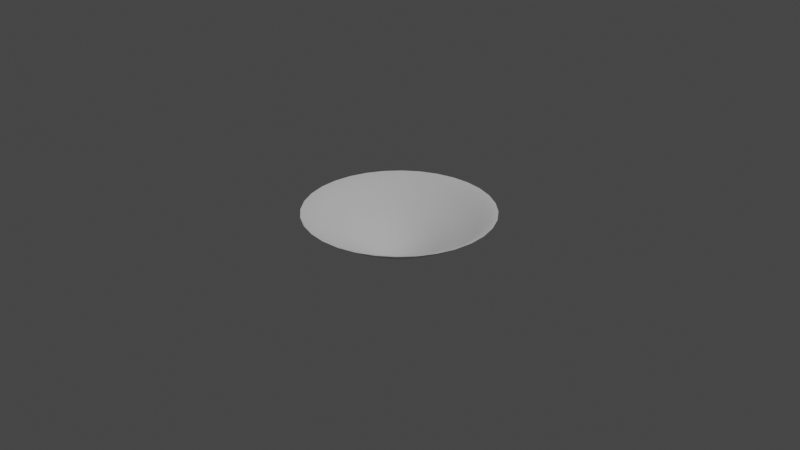 # Source: SpearAuraMesh.blend  (saved by Blender 2.82.7; exported with 4.5.12 LTS)
import bpy
from mathutils import Matrix  # noqa: F401  (used for matrix-valued properties, if any)

bpy.ops.wm.read_factory_settings(use_empty=True)
scene = bpy.context.scene
scene.name = 'Scene'

# ---- collections
col_collection = bpy.data.collections.new('Collection'); scene.collection.children.link(col_collection)

# ---- world
world_world = bpy.data.worlds.new('World'); scene.world = world_world
world_world.use_nodes = True; world_world.node_tree.nodes.clear()
_N = world_world.node_tree.nodes; _L = world_world.node_tree.links
n0 = _N.new('ShaderNodeOutputWorld'); n0.name = 'World Output'; n0.location = (300, 300)
n1 = _N.new('ShaderNodeBackground'); n1.name = 'Background'; n1.location = (10, 300)
n1.inputs[0].default_value = (0.05088, 0.05088, 0.05088, 1.0)
_L.new(n1.outputs[0], n0.inputs[0])
n0.is_active_output = True
world_world.color = (0.05088, 0.05088, 0.05088)
world_world.use_sun_shadow = False
world_world.sun_shadow_jitter_overblur = 0.0

# ---- cameras
cam_camera = bpy.data.cameras.new('Camera')
cam_camera.clip_end = 100.0
cam_camera.ortho_scale = 7.314

# ---- lights
light_light = bpy.data.lights.new('Light', 'POINT')
light_light.transmission_factor = 0.0
light_light.energy = 1000.0
light_light.shadow_soft_size = 0.1
light_light.shadow_maximum_resolution = 0.006
light_light.use_absolute_resolution = True

# ---- meshes
me_circle = bpy.data.meshes.new('Circle')
me_circle.from_pydata([(0.0, 1.0, 0.09451), (-0.1951, 0.9808, 0.09451), (-0.3827, 0.9239, 0.09451), (-0.5556, 0.8315, 0.09451), (-0.7071, 0.7071, 0.09451), (-0.8315, 0.5556, 0.09451), (-0.9239, 0.3827, 0.09451), (-0.9808, 0.1951, 0.09451), (-1.0, 7.55e-08, 0.09451), (-0.9808, -0.1951, 0.09451), (-0.9239, -0.3827, 0.09451), (-0.8315, -0.5556, 0.09451), (-0.7071, -0.7071, 0.09451), (-0.5556, -0.8315, 0.09451), (-0.3827, -0.9239, 0.09451), (-0.1951, -0.9808, 0.09451), (3.258e-07, -1.0, 0.09451), (0.1951, -0.9808, 0.09451), (0.3827, -0.9239, 0.09451), (0.5556, -0.8315, 0.09451), (0.7071, -0.7071, 0.09451), (0.8315, -0.5556, 0.09451), (0.9239, -0.3827, 0.09451), (0.9808, -0.1951, 0.09451), (1.0, 9.656e-07, 0.09451), (0.9808, 0.1951, 0.09451), (0.9239, 0.3827, 0.09451), (0.8315, 0.5556, 0.09451), (0.7071, 0.7071, 0.09451), (0.5556, 0.8315, 0.09451), (0.3827, 0.9239, 0.09451), (0.1951, 0.9808, 0.09451), (-0.4213, -0.08381, -0.2407), (0.3969, -0.1644, -0.2407), (-0.4296, 1.95e-07, -0.2407), (0.3572, -0.2387, -0.2407), (-0.4213, 0.08381, -0.2407), (0.3038, -0.3038, -0.2407), (-0.3969, 0.1644, -0.2407), (0.2387, -0.3572, -0.2407), (-0.3572, 0.2387, -0.2407), (0.1644, -0.3969, -0.2407), (0.08381, 0.4213, -0.2407), (-0.3038, 0.3038, -0.2407), (0.08381, -0.4213, -0.2407), (0.1644, 0.3969, -0.2407), (-0.2387, 0.3572, -0.2407), (7.225e-08, -0.4296, -0.2407), (0.2387, 0.3572, -0.2407), (-0.1644, 0.3969, -0.2407), (-0.08381, -0.4213, -0.2407), (0.3038, 0.3038, -0.2407), (-0.08381, 0.4213, -0.2407), (-0.1644, -0.3969, -0.2407), (0.3572, 0.2387, -0.2407), (-0.2387, -0.3572, -0.2407), (0.3969, 0.1644, -0.2407), (-0.3038, -0.3038, -0.2407), (0.4213, 0.08381, -0.2407), (-0.3572, -0.2387, -0.2407), (0.4296, 5.774e-07, -0.2407), (-0.3969, -0.1644, -0.2407), (0.4213, -0.08381, -0.2407), (-1.192e-07, 2.98e-07, -0.398), (0.1783, -0.07387, -0.3592), (0.1893, -0.03766, -0.3592), (-0.1893, -0.03766, -0.3592), (-0.1783, -0.07387, -0.3592), (0.193, 4.164e-07, -0.3592), (-0.1605, -0.1072, -0.3592), (0.1893, 0.03766, -0.3592), (-0.1365, -0.1365, -0.3592), (0.1783, 0.07387, -0.3592), (-0.1072, -0.1605, -0.3592), (0.1605, 0.1072, -0.3592), (-0.07387, -0.1783, -0.3592), (-9.582e-08, 0.193, -0.3592), (-0.03766, 0.1893, -0.3592), (0.1365, 0.1365, -0.3592), (-0.03766, -0.1893, -0.3592), (-0.07387, 0.1783, -0.3592), (0.1072, 0.1605, -0.3592), (-3.293e-08, -0.193, -0.3592), (-0.1072, 0.1605, -0.3592), (0.07387, 0.1783, -0.3592), (0.03766, -0.1893, -0.3592), (-0.1365, 0.1365, -0.3592), (0.03766, 0.1893, -0.3592), (0.07387, -0.1783, -0.3592), (-0.1605, 0.1072, -0.3592), (0.1072, -0.1605, -0.3592), (-0.1783, 0.07387, -0.3592), (0.1365, -0.1365, -0.3592), (-0.1893, 0.03766, -0.3592), (0.1605, -0.1072, -0.3592), (-0.193, 2.445e-07, -0.3592), (-6.773e-08, 0.4296, -0.2407), (-4.51e-08, 0.6202, -0.1286), (-0.6083, -0.121, -0.1286), (0.6083, -0.121, -0.1286), (0.573, -0.2373, -0.1286), (-0.573, -0.2373, -0.1286), (0.6202, 7.071e-07, -0.1286), (-0.5157, -0.3446, -0.1286), (0.6083, 0.121, -0.1286), (-0.4386, -0.4386, -0.1286), (0.573, 0.2373, -0.1286), (-0.3446, -0.5157, -0.1286), (0.5157, 0.3446, -0.1286), (-0.2373, -0.573, -0.1286), (-0.121, 0.6083, -0.1286), (0.4386, 0.4386, -0.1286), (-0.121, -0.6083, -0.1286), (-0.2373, 0.573, -0.1286), (0.3446, 0.5157, -0.1286), (1.57e-07, -0.6202, -0.1286), (-0.3446, 0.5157, -0.1286), (0.2373, 0.573, -0.1286), (0.121, -0.6083, -0.1286), (-0.4386, 0.4386, -0.1286), (0.121, 0.6083, -0.1286), (0.2373, -0.573, -0.1286), (-0.5157, 0.3446, -0.1286), (0.3446, -0.5157, -0.1286), (-0.573, 0.2373, -0.1286), (0.4386, -0.4386, -0.1286), (-0.6083, 0.121, -0.1286), (0.5157, -0.3446, -0.1286), (-0.6202, 1.551e-07, -0.1286), (0.7831, -0.1558, -0.03692), (-0.7377, -0.3056, -0.03692), (0.7985, 8.284e-07, -0.03692), (-0.6639, -0.4436, -0.03692), (0.7831, 0.1558, -0.03692), (-0.5646, -0.5646, -0.03692), (0.7377, 0.3056, -0.03692), (-0.4436, -0.6639, -0.03692), (0.6639, 0.4436, -0.03692), (-0.3056, -0.7377, -0.03692), (-0.1558, 0.7831, -0.03692), (0.5646, 0.5646, -0.03692), (-0.1558, -0.7831, -0.03692), (-0.3056, 0.7377, -0.03692), (0.4436, 0.6639, -0.03692), (2.363e-07, -0.7985, -0.03692), (-0.4436, 0.6639, -0.03692), (0.3056, 0.7377, -0.03692), (0.1558, -0.7831, -0.03692), (-0.5646, 0.5646, -0.03692), (0.1558, 0.7831, -0.03692), (0.3056, -0.7377, -0.03692), (-0.6639, 0.4436, -0.03692), (0.4436, -0.6639, -0.03692), (-0.7377, 0.3056, -0.03692), (0.5646, -0.5646, -0.03692), (-0.7831, 0.1558, -0.03692), (0.6639, -0.4436, -0.03692), (-0.7985, 1.177e-07, -0.03692), (-2.393e-08, 0.7985, -0.03692), (-0.7831, -0.1558, -0.03692), (0.7377, -0.3056, -0.03692), (0.8951, -0.178, 0.05712), (-0.8432, -0.3493, 0.05712), (0.9126, 9.061e-07, 0.05712), (-0.7588, -0.507, 0.05712), (0.8951, 0.178, 0.05712), (-0.6453, -0.6453, 0.05712), (0.8432, 0.3493, 0.05712), (-0.507, -0.7588, 0.05712), (0.7588, 0.507, 0.05712), (-0.3493, -0.8432, 0.05712), (-0.178, 0.8951, 0.05712), (0.6453, 0.6453, 0.05712), (-0.178, -0.8951, 0.05712), (-0.3493, 0.8432, 0.05712), (0.507, 0.7588, 0.05712), (2.87e-07, -0.9126, 0.05712), (-0.507, 0.7588, 0.05712), (0.3493, 0.8432, 0.05712), (0.178, -0.8951, 0.05712), (-0.6453, 0.6453, 0.05712), (0.178, 0.8951, 0.05712), (0.3493, -0.8432, 0.05712), (-0.7588, 0.507, 0.05712), (0.507, -0.7588, 0.05712), (-0.8432, 0.3493, 0.05712), (0.6453, -0.6453, 0.05712), (-0.8951, 0.178, 0.05712), (0.7588, -0.507, 0.05712), (-0.9126, 9.38e-08, 0.05712), (-1.037e-08, 0.9126, 0.05712), (-0.8951, -0.178, 0.05712), (0.8432, -0.3493, 0.05712)], [], [(65, 64, 63), (67, 66, 63), (68, 65, 63), (69, 67, 63), (70, 68, 63), (71, 69, 63), (72, 70, 63), (73, 71, 63), (74, 72, 63), (75, 73, 63), (77, 76, 63), (78, 74, 63), (79, 75, 63), (80, 77, 63), (81, 78, 63), (82, 79, 63), (83, 80, 63), (84, 81, 63), (85, 82, 63), (86, 83, 63), (87, 84, 63), (88, 85, 63), (89, 86, 63), (76, 87, 63), (90, 88, 63), (91, 89, 63), (92, 90, 63), (93, 91, 63), (94, 92, 63), (95, 93, 63), (64, 94, 63), (66, 95, 63), (32, 34, 95, 66), (33, 35, 94, 64), (34, 36, 93, 95), (35, 37, 92, 94), (36, 38, 91, 93), (37, 39, 90, 92), (38, 40, 89, 91), (39, 41, 88, 90), (96, 42, 87, 76), (40, 43, 86, 89), (41, 44, 85, 88), (42, 45, 84, 87), (43, 46, 83, 86), (44, 47, 82, 85), (45, 48, 81, 84), (46, 49, 80, 83), (47, 50, 79, 82), (48, 51, 78, 81), (49, 52, 77, 80), (50, 53, 75, 79), (51, 54, 74, 78), (52, 96, 76, 77), (53, 55, 73, 75), (54, 56, 72, 74), (55, 57, 71, 73), (56, 58, 70, 72), (57, 59, 69, 71), (58, 60, 68, 70), (59, 61, 67, 69), (60, 62, 65, 68), (61, 32, 66, 67), (62, 33, 64, 65), (99, 100, 33, 62), (101, 98, 32, 61), (102, 99, 62, 60), (103, 101, 61, 59), (104, 102, 60, 58), (105, 103, 59, 57), (106, 104, 58, 56), (107, 105, 57, 55), (108, 106, 56, 54), (109, 107, 55, 53), (110, 97, 96, 52), (111, 108, 54, 51), (112, 109, 53, 50), (113, 110, 52, 49), (114, 111, 51, 48), (115, 112, 50, 47), (116, 113, 49, 46), (117, 114, 48, 45), (118, 115, 47, 44), (119, 116, 46, 43), (120, 117, 45, 42), (121, 118, 44, 41), (122, 119, 43, 40), (97, 120, 42, 96), (123, 121, 41, 39), (124, 122, 40, 38), (125, 123, 39, 37), (126, 124, 38, 36), (127, 125, 37, 35), (128, 126, 36, 34), (100, 127, 35, 33), (98, 128, 34, 32), (159, 157, 128, 98), (160, 156, 127, 100), (157, 155, 126, 128), (156, 154, 125, 127), (155, 153, 124, 126), (154, 152, 123, 125), (153, 151, 122, 124), (152, 150, 121, 123), (158, 149, 120, 97), (151, 148, 119, 122), (150, 147, 118, 121), (149, 146, 117, 120), (148, 145, 116, 119), (147, 144, 115, 118), (146, 143, 114, 117), (145, 142, 113, 116), (144, 141, 112, 115), (143, 140, 111, 114), (142, 139, 110, 113), (141, 138, 109, 112), (140, 137, 108, 111), (139, 158, 97, 110), (138, 136, 107, 109), (137, 135, 106, 108), (136, 134, 105, 107), (135, 133, 104, 106), (134, 132, 103, 105), (133, 131, 102, 104), (132, 130, 101, 103), (131, 129, 99, 102), (130, 159, 98, 101), (129, 160, 100, 99), (161, 192, 160, 129), (162, 191, 159, 130), (163, 161, 129, 131), (164, 162, 130, 132), (165, 163, 131, 133), (166, 164, 132, 134), (167, 165, 133, 135), (168, 166, 134, 136), (169, 167, 135, 137), (170, 168, 136, 138), (171, 190, 158, 139), (172, 169, 137, 140), (173, 170, 138, 141), (174, 171, 139, 142), (175, 172, 140, 143), (176, 173, 141, 144), (177, 174, 142, 145), (178, 175, 143, 146), (179, 176, 144, 147), (180, 177, 145, 148), (181, 178, 146, 149), (182, 179, 147, 150), (183, 180, 148, 151), (190, 181, 149, 158), (184, 182, 150, 152), (185, 183, 151, 153), (186, 184, 152, 154), (187, 185, 153, 155), (188, 186, 154, 156), (189, 187, 155, 157), (192, 188, 156, 160), (191, 189, 157, 159), (9, 8, 189, 191), (22, 21, 188, 192), (8, 7, 187, 189), (21, 20, 186, 188), (7, 6, 185, 187), (20, 19, 184, 186), (6, 5, 183, 185), (19, 18, 182, 184), (0, 31, 181, 190), (5, 4, 180, 183), (18, 17, 179, 182), (31, 30, 178, 181), (4, 3, 177, 180), (17, 16, 176, 179), (30, 29, 175, 178), (3, 2, 174, 177), (16, 15, 173, 176), (29, 28, 172, 175), (2, 1, 171, 174), (15, 14, 170, 173), (28, 27, 169, 172), (1, 0, 190, 171), (14, 13, 168, 170), (27, 26, 167, 169), (13, 12, 166, 168), (26, 25, 165, 167), (12, 11, 164, 166), (25, 24, 163, 165), (11, 10, 162, 164), (24, 23, 161, 163), (10, 9, 191, 162), (23, 22, 192, 161)])
me_circle.polygons.foreach_set('use_smooth', [True] * 192)
_uv = me_circle.uv_layers.new(name='UVMap')
_uv.uv.foreach_set('vector', [0.5935, 0.6959, 0.5621, 0.6959, 0.5935, 0.6228, 0.1864, 0.6959, 0.1551, 0.6959, 0.1864, 0.6228, 0.6248, 0.6959, 0.5935, 0.6959, 0.6248, 0.6228, 0.2177, 0.6959, 0.1864, 0.6959, 0.2177, 0.6228, 0.6561, 0.6959, 0.6248, 0.6959, 0.6561, 0.6228, 0.249, 0.6959, 0.2177, 0.6959, 0.249, 0.6228, 0.6874, 0.6959, 0.6561, 0.6959, 0.6874, 0.6228, 0.2803, 0.6959, 0.249, 0.6959, 0.2803, 0.6228, 0.7187, 0.6959, 0.6874, 0.6959, 0.7187, 0.6228, 0.3116, 0.6959, 0.2803, 0.6959, 0.3116, 0.6228, 0.9066, 0.6959, 0.8753, 0.6959, 0.9066, 0.6228, 0.75, 0.6959, 0.7187, 0.6959, 0.75, 0.6228, 0.3429, 0.6959, 0.3116, 0.6959, 0.3429, 0.6228, 0.9379, 0.6959, 0.9066, 0.6959, 0.9379, 0.6228, 0.7813, 0.6959, 0.75, 0.6959, 0.7813, 0.6228, 0.3743, 0.6959, 0.3429, 0.6959, 0.3743, 0.6228, 0.9692, 0.6959, 0.9379, 0.6959, 0.9692, 0.6228, 0.8127, 0.6959, 0.7813, 0.6959, 0.8127, 0.6228, 0.4056, 0.6959, 0.3743, 0.6959, 0.4056, 0.6228, 1.001, 0.6959, 0.9692, 0.6959, 1.001, 0.6228, 0.844, 0.6959, 0.8127, 0.6959, 0.844, 0.6228, 0.4369, 0.6959, 0.4056, 0.6959, 0.4369, 0.6228, 0.02981, 0.6959, -0.001508, 0.6959, 0.02981, 0.6228, 0.8753, 0.6959, 0.844, 0.6959, 0.8753, 0.6228, 0.4682, 0.6959, 0.4369, 0.6959, 0.4682, 0.6228, 0.06112, 0.6959, 0.02981, 0.6959, 0.06112, 0.6228, 0.4995, 0.6959, 0.4682, 0.6959, 0.4995, 0.6228, 0.09243, 0.6959, 0.06112, 0.6959, 0.09243, 0.6228, 0.5308, 0.6959, 0.4995, 0.6959, 0.5308, 0.6228, 0.1237, 0.6959, 0.09243, 0.6959, 0.1237, 0.6228, 0.5621, 0.6959, 0.5308, 0.6959, 0.5621, 0.6228, 0.1551, 0.6959, 0.1237, 0.6959, 0.1551, 0.6228, 0.1551, 0.7854, 0.1237, 0.7854, 0.1237, 0.6959, 0.1551, 0.6959, 0.5621, 0.7854, 0.5308, 0.7854, 0.5308, 0.6959, 0.5621, 0.6959, 0.1237, 0.7854, 0.09243, 0.7854, 0.09243, 0.6959, 0.1237, 0.6959, 0.5308, 0.7854, 0.4995, 0.7854, 0.4995, 0.6959, 0.5308, 0.6959, 0.09243, 0.7854, 0.06112, 0.7854, 0.06112, 0.6959, 0.09243, 0.6959, 0.4995, 0.7854, 0.4682, 0.7854, 0.4682, 0.6959, 0.4995, 0.6959, 0.06112, 0.7854, 0.02981, 0.7854, 0.02981, 0.6959, 0.06112, 0.6959, 0.4682, 0.7854, 0.4369, 0.7854, 0.4369, 0.6959, 0.4682, 0.6959, 0.8753, 0.7854, 0.844, 0.7854, 0.844, 0.6959, 0.8753, 0.6959, 0.02981, 0.7854, -0.001508, 0.7854, -0.001508, 0.6959, 0.02981, 0.6959, 0.4369, 0.7854, 0.4056, 0.7854, 0.4056, 0.6959, 0.4369, 0.6959, 0.844, 0.7854, 0.8127, 0.7854, 0.8127, 0.6959, 0.844, 0.6959, 1.001, 0.7854, 0.9692, 0.7854, 0.9692, 0.6959, 1.001, 0.6959, 0.4056, 0.7854, 0.3743, 0.7854, 0.3743, 0.6959, 0.4056, 0.6959, 0.8127, 0.7854, 0.7813, 0.7854, 0.7813, 0.6959, 0.8127, 0.6959, 0.9692, 0.7854, 0.9379, 0.7854, 0.9379, 0.6959, 0.9692, 0.6959, 0.3743, 0.7854, 0.3429, 0.7854, 0.3429, 0.6959, 0.3743, 0.6959, 0.7813, 0.7854, 0.75, 0.7854, 0.75, 0.6959, 0.7813, 0.6959, 0.9379, 0.7854, 0.9066, 0.7854, 0.9066, 0.6959, 0.9379, 0.6959, 0.3429, 0.7854, 0.3116, 0.7854, 0.3116, 0.6959, 0.3429, 0.6959, 0.75, 0.7854, 0.7187, 0.7854, 0.7187, 0.6959, 0.75, 0.6959, 0.9066, 0.7854, 0.8753, 0.7854, 0.8753, 0.6959, 0.9066, 0.6959, 0.3116, 0.7854, 0.2803, 0.7854, 0.2803, 0.6959, 0.3116, 0.6959, 0.7187, 0.7854, 0.6874, 0.7854, 0.6874, 0.6959, 0.7187, 0.6959, 0.2803, 0.7854, 0.249, 0.7854, 0.249, 0.6959, 0.2803, 0.6959, 0.6874, 0.7854, 0.6561, 0.7854, 0.6561, 0.6959, 0.6874, 0.6959, 0.249, 0.7854, 0.2177, 0.7854, 0.2177, 0.6959, 0.249, 0.6959, 0.6561, 0.7854, 0.6248, 0.7854, 0.6248, 0.6959, 0.6561, 0.6959, 0.2177, 0.7854, 0.1864, 0.7854, 0.1864, 0.6959, 0.2177, 0.6959, 0.6248, 0.7854, 0.5935, 0.7854, 0.5935, 0.6959, 0.6248, 0.6959, 0.1864, 0.7854, 0.1551, 0.7854, 0.1551, 0.6959, 0.1864, 0.6959, 0.5935, 0.7854, 0.5621, 0.7854, 0.5621, 0.6959, 0.5935, 0.6959, 0.5935, 0.8575, 0.5621, 0.8575, 0.5621, 0.7854, 0.5935, 0.7854, 0.1864, 0.8575, 0.1551, 0.8575, 0.1551, 0.7854, 0.1864, 0.7854, 0.6248, 0.8575, 0.5935, 0.8575, 0.5935, 0.7854, 0.6248, 0.7854, 0.2177, 0.8575, 0.1864, 0.8575, 0.1864, 0.7854, 0.2177, 0.7854, 0.6561, 0.8575, 0.6248, 0.8575, 0.6248, 0.7854, 0.6561, 0.7854, 0.249, 0.8575, 0.2177, 0.8575, 0.2177, 0.7854, 0.249, 0.7854, 0.6874, 0.8575, 0.6561, 0.8575, 0.6561, 0.7854, 0.6874, 0.7854, 0.2803, 0.8575, 0.249, 0.8575, 0.249, 0.7854, 0.2803, 0.7854, 0.7187, 0.8575, 0.6874, 0.8575, 0.6874, 0.7854, 0.7187, 0.7854, 0.3116, 0.8575, 0.2803, 0.8575, 0.2803, 0.7854, 0.3116, 0.7854, 0.9066, 0.8575, 0.8753, 0.8575, 0.8753, 0.7854, 0.9066, 0.7854, 0.75, 0.8575, 0.7187, 0.8575, 0.7187, 0.7854, 0.75, 0.7854, 0.3429, 0.8575, 0.3116, 0.8575, 0.3116, 0.7854, 0.3429, 0.7854, 0.9379, 0.8575, 0.9066, 0.8575, 0.9066, 0.7854, 0.9379, 0.7854, 0.7813, 0.8575, 0.75, 0.8575, 0.75, 0.7854, 0.7813, 0.7854, 0.3743, 0.8575, 0.3429, 0.8575, 0.3429, 0.7854, 0.3743, 0.7854, 0.9692, 0.8575, 0.9379, 0.8575, 0.9379, 0.7854, 0.9692, 0.7854, 0.8127, 0.8575, 0.7813, 0.8575, 0.7813, 0.7854, 0.8127, 0.7854, 0.4056, 0.8575, 0.3743, 0.8575, 0.3743, 0.7854, 0.4056, 0.7854, 1.001, 0.8575, 0.9692, 0.8575, 0.9692, 0.7854, 1.001, 0.7854, 0.844, 0.8575, 0.8127, 0.8575, 0.8127, 0.7854, 0.844, 0.7854, 0.4369, 0.8575, 0.4056, 0.8575, 0.4056, 0.7854, 0.4369, 0.7854, 0.02981, 0.8575, -0.001508, 0.8575, -0.001508, 0.7854, 0.02981, 0.7854, 0.8753, 0.8575, 0.844, 0.8575, 0.844, 0.7854, 0.8753, 0.7854, 0.4682, 0.8575, 0.4369, 0.8575, 0.4369, 0.7854, 0.4682, 0.7854, 0.06112, 0.8575, 0.02981, 0.8575, 0.02981, 0.7854, 0.06112, 0.7854, 0.4995, 0.8575, 0.4682, 0.8575, 0.4682, 0.7854, 0.4995, 0.7854, 0.09243, 0.8575, 0.06112, 0.8575, 0.06112, 0.7854, 0.09243, 0.7854, 0.5308, 0.8575, 0.4995, 0.8575, 0.4995, 0.7854, 0.5308, 0.7854, 0.1237, 0.8575, 0.09243, 0.8575, 0.09243, 0.7854, 0.1237, 0.7854, 0.5621, 0.8575, 0.5308, 0.8575, 0.5308, 0.7854, 0.5621, 0.7854, 0.1551, 0.8575, 0.1237, 0.8575, 0.1237, 0.7854, 0.1551, 0.7854, 0.1551, 0.9249, 0.1237, 0.9249, 0.1237, 0.8575, 0.1551, 0.8575, 0.5621, 0.9249, 0.5308, 0.9249, 0.5308, 0.8575, 0.5621, 0.8575, 0.1237, 0.9249, 0.09243, 0.9249, 0.09243, 0.8575, 0.1237, 0.8575, 0.5308, 0.9249, 0.4995, 0.9249, 0.4995, 0.8575, 0.5308, 0.8575, 0.09243, 0.9249, 0.06112, 0.9249, 0.06112, 0.8575, 0.09243, 0.8575, 0.4995, 0.9249, 0.4682, 0.9249, 0.4682, 0.8575, 0.4995, 0.8575, 0.06112, 0.9249, 0.02981, 0.9249, 0.02981, 0.8575, 0.06112, 0.8575, 0.4682, 0.9249, 0.4369, 0.9249, 0.4369, 0.8575, 0.4682, 0.8575, 0.8753, 0.9249, 0.844, 0.9249, 0.844, 0.8575, 0.8753, 0.8575, 0.02981, 0.9249, -0.001508, 0.9249, -0.001508, 0.8575, 0.02981, 0.8575, 0.4369, 0.9249, 0.4056, 0.9249, 0.4056, 0.8575, 0.4369, 0.8575, 0.844, 0.9249, 0.8127, 0.9249, 0.8127, 0.8575, 0.844, 0.8575, 1.001, 0.9249, 0.9692, 0.9249, 0.9692, 0.8575, 1.001, 0.8575, 0.4056, 0.9249, 0.3743, 0.9249, 0.3743, 0.8575, 0.4056, 0.8575, 0.8127, 0.9249, 0.7813, 0.9249, 0.7813, 0.8575, 0.8127, 0.8575, 0.9692, 0.9249, 0.9379, 0.9249, 0.9379, 0.8575, 0.9692, 0.8575, 0.3743, 0.9249, 0.3429, 0.9249, 0.3429, 0.8575, 0.3743, 0.8575, 0.7813, 0.9249, 0.75, 0.9249, 0.75, 0.8575, 0.7813, 0.8575, 0.9379, 0.9249, 0.9066, 0.9249, 0.9066, 0.8575, 0.9379, 0.8575, 0.3429, 0.9249, 0.3116, 0.9249, 0.3116, 0.8575, 0.3429, 0.8575, 0.75, 0.9249, 0.7187, 0.9249, 0.7187, 0.8575, 0.75, 0.8575, 0.9066, 0.9249, 0.8753, 0.9249, 0.8753, 0.8575, 0.9066, 0.8575, 0.3116, 0.9249, 0.2803, 0.9249, 0.2803, 0.8575, 0.3116, 0.8575, 0.7187, 0.9249, 0.6874, 0.9249, 0.6874, 0.8575, 0.7187, 0.8575, 0.2803, 0.9249, 0.249, 0.9249, 0.249, 0.8575, 0.2803, 0.8575, 0.6874, 0.9249, 0.6561, 0.9249, 0.6561, 0.8575, 0.6874, 0.8575, 0.249, 0.9249, 0.2177, 0.9249, 0.2177, 0.8575, 0.249, 0.8575, 0.6561, 0.9249, 0.6248, 0.9249, 0.6248, 0.8575, 0.6561, 0.8575, 0.2177, 0.9249, 0.1864, 0.9249, 0.1864, 0.8575, 0.2177, 0.8575, 0.6248, 0.9249, 0.5935, 0.9249, 0.5935, 0.8575, 0.6248, 0.8575, 0.1864, 0.9249, 0.1551, 0.9249, 0.1551, 0.8575, 0.1864, 0.8575, 0.5935, 0.9249, 0.5621, 0.9249, 0.5621, 0.8575, 0.5935, 0.8575, 0.5935, 0.9681, 0.5621, 0.9681, 0.5621, 0.9249, 0.5935, 0.9249, 0.1864, 0.9681, 0.1551, 0.9681, 0.1551, 0.9249, 0.1864, 0.9249, 0.6248, 0.9681, 0.5935, 0.9681, 0.5935, 0.9249, 0.6248, 0.9249, 0.2177, 0.9681, 0.1864, 0.9681, 0.1864, 0.9249, 0.2177, 0.9249, 0.6561, 0.9681, 0.6248, 0.9681, 0.6248, 0.9249, 0.6561, 0.9249, 0.249, 0.9681, 0.2177, 0.9681, 0.2177, 0.9249, 0.249, 0.9249, 0.6874, 0.9681, 0.6561, 0.9681, 0.6561, 0.9249, 0.6874, 0.9249, 0.2803, 0.9681, 0.249, 0.9681, 0.249, 0.9249, 0.2803, 0.9249, 0.7187, 0.9681, 0.6874, 0.9681, 0.6874, 0.9249, 0.7187, 0.9249, 0.3116, 0.9681, 0.2803, 0.9681, 0.2803, 0.9249, 0.3116, 0.9249, 0.9066, 0.9681, 0.8753, 0.9681, 0.8753, 0.9249, 0.9066, 0.9249, 0.75, 0.9681, 0.7187, 0.9681, 0.7187, 0.9249, 0.75, 0.9249, 0.3429, 0.9681, 0.3116, 0.9681, 0.3116, 0.9249, 0.3429, 0.9249, 0.9379, 0.9681, 0.9066, 0.9681, 0.9066, 0.9249, 0.9379, 0.9249, 0.7813, 0.9681, 0.75, 0.9681, 0.75, 0.9249, 0.7813, 0.9249, 0.3743, 0.9681, 0.3429, 0.9681, 0.3429, 0.9249, 0.3743, 0.9249, 0.9692, 0.9681, 0.9379, 0.9681, 0.9379, 0.9249, 0.9692, 0.9249, 0.8127, 0.9681, 0.7813, 0.9681, 0.7813, 0.9249, 0.8127, 0.9249, 0.4056, 0.9681, 0.3743, 0.9681, 0.3743, 0.9249, 0.4056, 0.9249, 1.001, 0.9681, 0.9692, 0.9681, 0.9692, 0.9249, 1.001, 0.9249, 0.844, 0.9681, 0.8127, 0.9681, 0.8127, 0.9249, 0.844, 0.9249, 0.4369, 0.9681, 0.4056, 0.9681, 0.4056, 0.9249, 0.4369, 0.9249, 0.02981, 0.9681, -0.001508, 0.9681, -0.001508, 0.9249, 0.02981, 0.9249, 0.8753, 0.9681, 0.844, 0.9681, 0.844, 0.9249, 0.8753, 0.9249, 0.4682, 0.9681, 0.4369, 0.9681, 0.4369, 0.9249, 0.4682, 0.9249, 0.06112, 0.9681, 0.02981, 0.9681, 0.02981, 0.9249, 0.06112, 0.9249, 0.4995, 0.9681, 0.4682, 0.9681, 0.4682, 0.9249, 0.4995, 0.9249, 0.09243, 0.9681, 0.06112, 0.9681, 0.06112, 0.9249, 0.09243, 0.9249, 0.5308, 0.9681, 0.4995, 0.9681, 0.4995, 0.9249, 0.5308, 0.9249, 0.1237, 0.9681, 0.09243, 0.9681, 0.09243, 0.9249, 0.1237, 0.9249, 0.5621, 0.9681, 0.5308, 0.9681, 0.5308, 0.9249, 0.5621, 0.9249, 0.1551, 0.9681, 0.1237, 0.9681, 0.1237, 0.9249, 0.1551, 0.9249, 0.1551, 1.001, 0.1237, 1.001, 0.1237, 0.9681, 0.1551, 0.9681, 0.5621, 1.001, 0.5308, 1.001, 0.5308, 0.9681, 0.5621, 0.9681, 0.1237, 1.001, 0.09243, 1.001, 0.09243, 0.9681, 0.1237, 0.9681, 0.5308, 1.001, 0.4995, 1.001, 0.4995, 0.9681, 0.5308, 0.9681, 0.09243, 1.001, 0.06112, 1.001, 0.06112, 0.9681, 0.09243, 0.9681, 0.4995, 1.001, 0.4682, 1.001, 0.4682, 0.9681, 0.4995, 0.9681, 0.06112, 1.001, 0.02981, 1.001, 0.02981, 0.9681, 0.06112, 0.9681, 0.4682, 1.001, 0.4369, 1.001, 0.4369, 0.9681, 0.4682, 0.9681, 0.8753, 1.001, 0.844, 1.001, 0.844, 0.9681, 0.8753, 0.9681, 0.02981, 1.001, -0.001508, 1.001, -0.001508, 0.9681, 0.02981, 0.9681, 0.4369, 1.001, 0.4056, 1.001, 0.4056, 0.9681, 0.4369, 0.9681, 0.844, 1.001, 0.8127, 1.001, 0.8127, 0.9681, 0.844, 0.9681, 1.001, 1.001, 0.9692, 1.001, 0.9692, 0.9681, 1.001, 0.9681, 0.4056, 1.001, 0.3743, 1.001, 0.3743, 0.9681, 0.4056, 0.9681, 0.8127, 1.001, 0.7813, 1.001, 0.7813, 0.9681, 0.8127, 0.9681, 0.9692, 1.001, 0.9379, 1.001, 0.9379, 0.9681, 0.9692, 0.9681, 0.3743, 1.001, 0.3429, 1.001, 0.3429, 0.9681, 0.3743, 0.9681, 0.7813, 1.001, 0.75, 1.001, 0.75, 0.9681, 0.7813, 0.9681, 0.9379, 1.001, 0.9066, 1.001, 0.9066, 0.9681, 0.9379, 0.9681, 0.3429, 1.001, 0.3116, 1.001, 0.3116, 0.9681, 0.3429, 0.9681, 0.75, 1.001, 0.7187, 1.001, 0.7187, 0.9681, 0.75, 0.9681, 0.9066, 1.001, 0.8753, 1.001, 0.8753, 0.9681, 0.9066, 0.9681, 0.3116, 1.001, 0.2803, 1.001, 0.2803, 0.9681, 0.3116, 0.9681, 0.7187, 1.001, 0.6874, 1.001, 0.6874, 0.9681, 0.7187, 0.9681, 0.2803, 1.001, 0.249, 1.001, 0.249, 0.9681, 0.2803, 0.9681, 0.6874, 1.001, 0.6561, 1.001, 0.6561, 0.9681, 0.6874, 0.9681, 0.249, 1.001, 0.2177, 1.001, 0.2177, 0.9681, 0.249, 0.9681, 0.6561, 1.001, 0.6248, 1.001, 0.6248, 0.9681, 0.6561, 0.9681, 0.2177, 1.001, 0.1864, 1.001, 0.1864, 0.9681, 0.2177, 0.9681, 0.6248, 1.001, 0.5935, 1.001, 0.5935, 0.9681, 0.6248, 0.9681, 0.1864, 1.001, 0.1551, 1.001, 0.1551, 0.9681, 0.1864, 0.9681, 0.5935, 1.001, 0.5621, 1.001, 0.5621, 0.9681, 0.5935, 0.9681])
me_circle.use_remesh_fix_poles = True
me_circle.use_remesh_preserve_attributes = False
me_circle.use_mirror_vertex_groups = False
me_circle.update()

# ---- objects
ob_light = bpy.data.objects.new('Light', light_light)
ob_camera = bpy.data.objects.new('Camera', cam_camera)
ob_circle = bpy.data.objects.new('Circle', me_circle)

# ---- transforms, parenting, visibility, modifiers, constraints
ob_light.location = (4.076, 1.005, 5.904)
ob_light.rotation_euler = (0.6503, 0.05522, 1.866)
ob_light.lock_rotations_4d = False
ob_light.empty_display_type = 'ARROWS'
ob_light.color = (0.0, 0.0, 0.0, 0.0)
ob_light.lineart.crease_threshold = 0.0
ob_camera.location = (7.359, -6.926, 4.958)
ob_camera.rotation_euler = (1.109, 0.0, 0.8149)
ob_camera.lock_rotations_4d = False
ob_camera.empty_display_type = 'ARROWS'
ob_camera.color = (0.0, 0.0, 0.0, 0.0)
ob_camera.display_type = 'WIRE'
ob_camera.lineart.crease_threshold = 0.0
ob_circle.location = (0.0, 0.0, 0.0)
ob_circle.lineart.crease_threshold = 0.0

# ---- collection membership
col_collection.objects.link(ob_light)
col_collection.objects.link(ob_camera)
col_collection.objects.link(ob_circle)

# ---- scene / render settings (as saved in the file)
scene.camera = ob_camera
scene.frame_start = 1; scene.frame_end = 250; scene.frame_set(1)
scene.render.engine = 'BLENDER_EEVEE_NEXT'
scene.cycles.use_denoising = False
scene.cycles.samples = 128
scene.cycles.sampling_pattern = 'TABULATED_SOBOL'
scene.cycles.use_adaptive_sampling = False
scene.cycles.use_light_tree = False
scene.view_settings.view_transform = 'Filmic'
bpy.context.view_layer.update()
